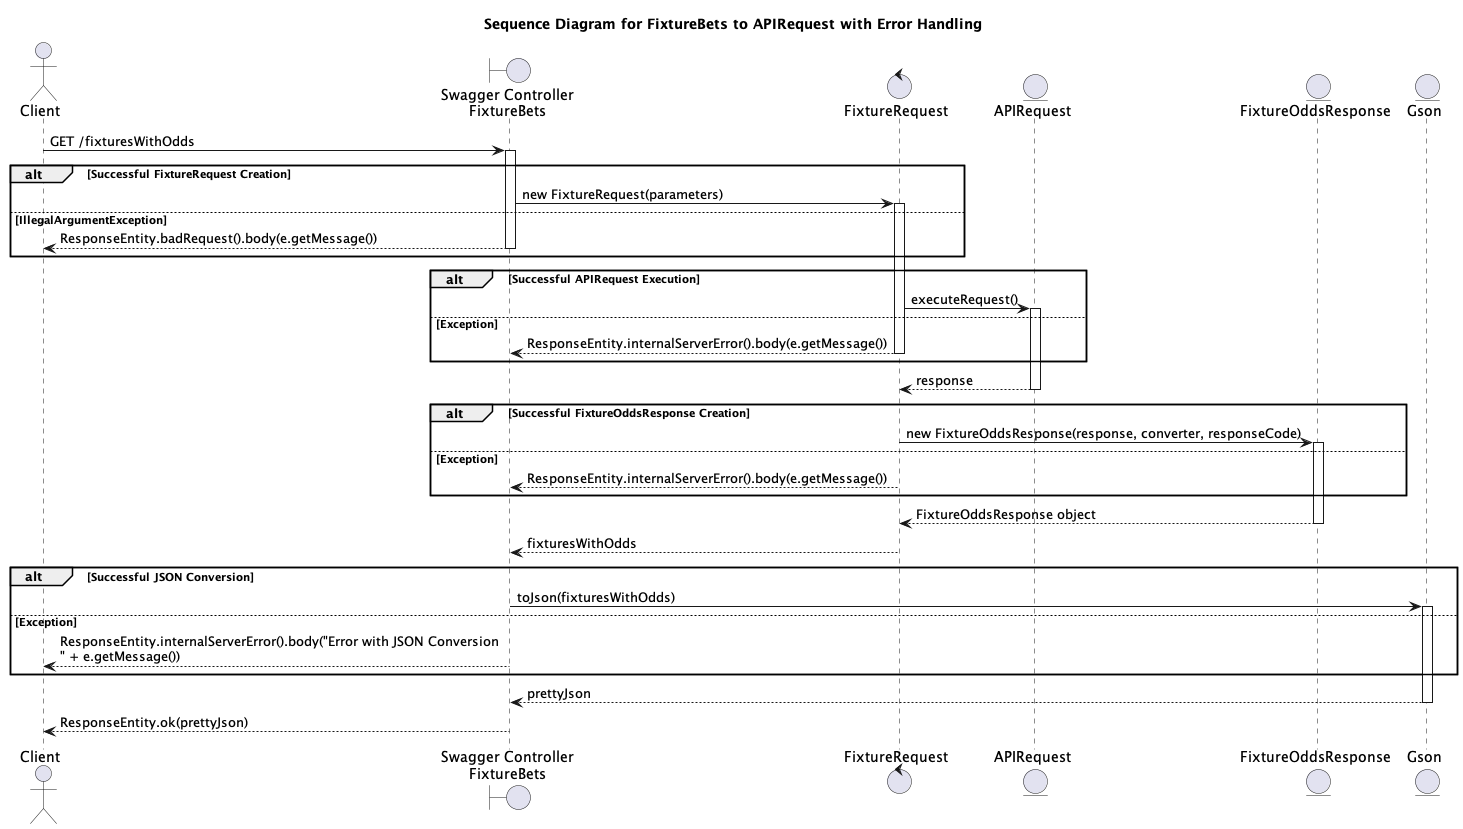

The diagram above was rendered by PlantUML. Its source (embedded in the PNG):
@startuml
title Sequence Diagram for FixtureBets to APIRequest with Error Handling

actor Client
boundary "Swagger Controller\nFixtureBets" as FixtureBets
control "FixtureRequest" as FixtureRequest
entity "APIRequest" as APIRequest
entity "FixtureOddsResponse" as FixtureOddsResponse
entity "Gson" as Gson

Client -> FixtureBets : GET /fixturesWithOdds
activate FixtureBets

alt Successful FixtureRequest Creation
    FixtureBets -> FixtureRequest : new FixtureRequest(parameters)
    activate FixtureRequest
else IllegalArgumentException
    FixtureBets --> Client : ResponseEntity.badRequest().body(e.getMessage())
    deactivate FixtureBets
    end

alt Successful APIRequest Execution
    FixtureRequest -> APIRequest : executeRequest()
    activate APIRequest
else Exception
    FixtureRequest --> FixtureBets : ResponseEntity.internalServerError().body(e.getMessage())
    deactivate FixtureRequest
    deactivate FixtureBets
    end

APIRequest --> FixtureRequest : response
deactivate APIRequest

alt Successful FixtureOddsResponse Creation
    FixtureRequest -> FixtureOddsResponse : new FixtureOddsResponse(response, converter, responseCode)
    activate FixtureOddsResponse
else Exception
    FixtureRequest --> FixtureBets : ResponseEntity.internalServerError().body(e.getMessage())
    deactivate FixtureRequest
    deactivate FixtureBets
    end

FixtureOddsResponse --> FixtureRequest : FixtureOddsResponse object
deactivate FixtureOddsResponse

FixtureRequest --> FixtureBets : fixturesWithOdds
deactivate FixtureRequest

alt Successful JSON Conversion
    FixtureBets -> Gson : toJson(fixturesWithOdds)
    activate Gson
else Exception
    FixtureBets --> Client : ResponseEntity.internalServerError().body("Error with JSON Conversion \n" + e.getMessage())
    deactivate FixtureBets
    end

Gson --> FixtureBets : prettyJson
deactivate Gson

FixtureBets --> Client : ResponseEntity.ok(prettyJson)
deactivate FixtureBets

@enduml